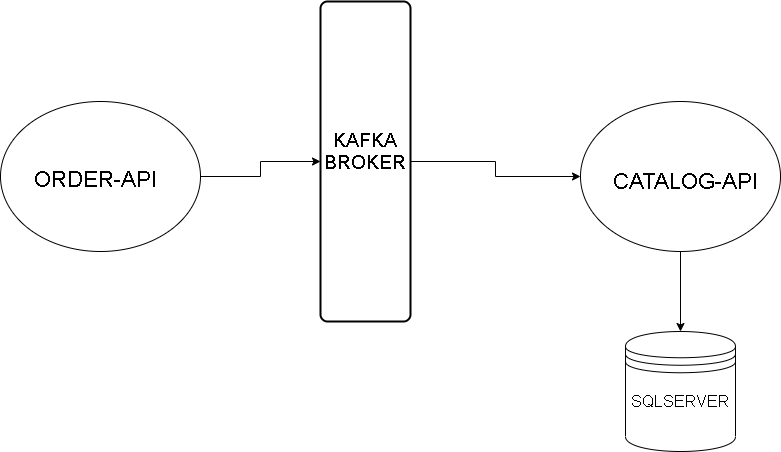

The diagram above was exported from draw.io. Its source (the exported page's mxGraphModel, read from the mxfile embedded in the PNG):
<mxGraphModel dx="1037" dy="818" grid="1" gridSize="10" guides="1" tooltips="1" connect="1" arrows="1" fold="1" page="1" pageScale="1" pageWidth="850" pageHeight="1100" math="0" shadow="0">
  <root>
    <mxCell id="0" />
    <mxCell id="1" parent="0" />
    <mxCell id="ZK7H269E1F8VoOqVcqHA-2" style="edgeStyle=orthogonalEdgeStyle;rounded=0;orthogonalLoop=1;jettySize=auto;html=1;exitX=0.5;exitY=1;exitDx=0;exitDy=0;entryX=0.5;entryY=0;entryDx=0;entryDy=0;" edge="1" parent="1" source="ezWLBDDE2sw2_m7BJkX7-1" target="ZK7H269E1F8VoOqVcqHA-1">
      <mxGeometry relative="1" as="geometry" />
    </mxCell>
    <mxCell id="ezWLBDDE2sw2_m7BJkX7-1" value="" style="ellipse;whiteSpace=wrap;html=1;" parent="1" vertex="1">
      <mxGeometry x="620" y="380" width="200" height="150" as="geometry" />
    </mxCell>
    <mxCell id="ZK7H269E1F8VoOqVcqHA-1" value="" style="shape=datastore;whiteSpace=wrap;html=1;" vertex="1" parent="1">
      <mxGeometry x="665" y="610" width="110" height="120" as="geometry" />
    </mxCell>
    <mxCell id="ZK7H269E1F8VoOqVcqHA-3" value="&lt;font style=&quot;font-size: 17px&quot;&gt;SQLSERVER&lt;/font&gt;" style="text;html=1;strokeColor=none;fillColor=none;align=center;verticalAlign=middle;whiteSpace=wrap;rounded=0;" vertex="1" parent="1">
      <mxGeometry x="700" y="670" width="40" height="20" as="geometry" />
    </mxCell>
    <mxCell id="ZK7H269E1F8VoOqVcqHA-4" value="&lt;font style=&quot;font-size: 22px&quot;&gt;CATALOG-API&lt;/font&gt;" style="text;html=1;strokeColor=none;fillColor=none;align=center;verticalAlign=middle;whiteSpace=wrap;rounded=0;" vertex="1" parent="1">
      <mxGeometry x="650" y="450" width="150" height="20" as="geometry" />
    </mxCell>
    <mxCell id="ZK7H269E1F8VoOqVcqHA-10" style="edgeStyle=orthogonalEdgeStyle;rounded=0;orthogonalLoop=1;jettySize=auto;html=1;exitX=1;exitY=0.5;exitDx=0;exitDy=0;entryX=0;entryY=0.5;entryDx=0;entryDy=0;" edge="1" parent="1" source="ZK7H269E1F8VoOqVcqHA-6" target="ZK7H269E1F8VoOqVcqHA-8">
      <mxGeometry relative="1" as="geometry" />
    </mxCell>
    <mxCell id="ZK7H269E1F8VoOqVcqHA-6" value="" style="ellipse;whiteSpace=wrap;html=1;" vertex="1" parent="1">
      <mxGeometry x="40" y="380" width="200" height="150" as="geometry" />
    </mxCell>
    <mxCell id="ZK7H269E1F8VoOqVcqHA-7" value="&lt;font style=&quot;font-size: 22px&quot;&gt;ORDER-API&lt;/font&gt;" style="text;html=1;strokeColor=none;fillColor=none;align=center;verticalAlign=middle;whiteSpace=wrap;rounded=0;" vertex="1" parent="1">
      <mxGeometry x="60" y="445" width="150" height="25" as="geometry" />
    </mxCell>
    <mxCell id="ZK7H269E1F8VoOqVcqHA-11" style="edgeStyle=orthogonalEdgeStyle;rounded=0;orthogonalLoop=1;jettySize=auto;html=1;exitX=1;exitY=0.5;exitDx=0;exitDy=0;entryX=0;entryY=0.5;entryDx=0;entryDy=0;" edge="1" parent="1" source="ZK7H269E1F8VoOqVcqHA-8" target="ezWLBDDE2sw2_m7BJkX7-1">
      <mxGeometry relative="1" as="geometry" />
    </mxCell>
    <mxCell id="ZK7H269E1F8VoOqVcqHA-8" value="&lt;font style=&quot;font-size: 19px&quot;&gt;KAFKA BROKER&lt;br&gt;&lt;br&gt;&lt;/font&gt;" style="rounded=1;whiteSpace=wrap;html=1;absoluteArcSize=1;arcSize=14;strokeWidth=2;" vertex="1" parent="1">
      <mxGeometry x="360" y="280" width="90" height="320" as="geometry" />
    </mxCell>
  </root>
</mxGraphModel>